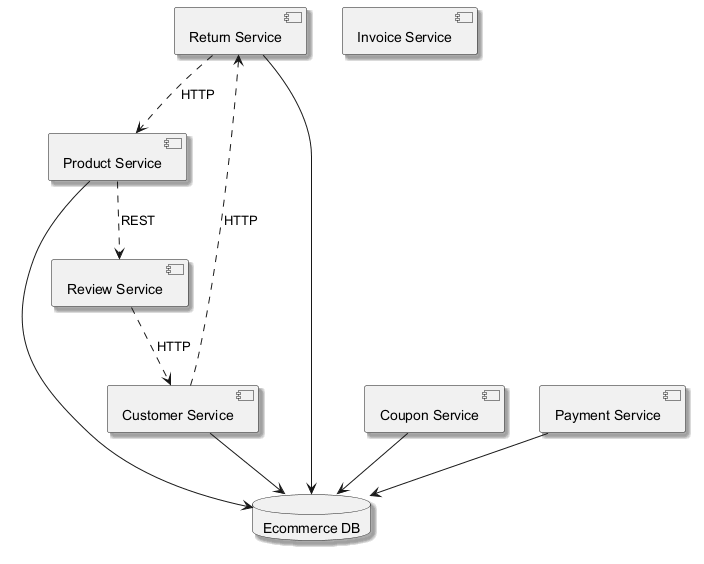

The diagram above was rendered by PlantUML. Its source (embedded in the PNG):
@startuml
skinparam monochrome true
skinparam shadowing true
component "Return Service" as C_ReturnService
component "Product Service" as C_ProductService
component "Coupon Service" as C_CouponService
component "Review Service" as C_ReviewService
component "Payment Service" as C_PaymentService
component "Invoice Service" as C_InvoiceService
component "Customer Service" as C_CustomerService
database "Ecommerce DB" as DB_ecommerce
C_ReturnService --> DB_ecommerce
C_ProductService --> DB_ecommerce
C_CouponService --> DB_ecommerce
C_PaymentService --> DB_ecommerce
C_CustomerService --> DB_ecommerce
C_CustomerService ..> C_ReturnService : HTTP
C_ReturnService ..> C_ProductService : HTTP
C_ProductService ..> C_ReviewService : REST
C_ReviewService ..> C_CustomerService : HTTP
@enduml